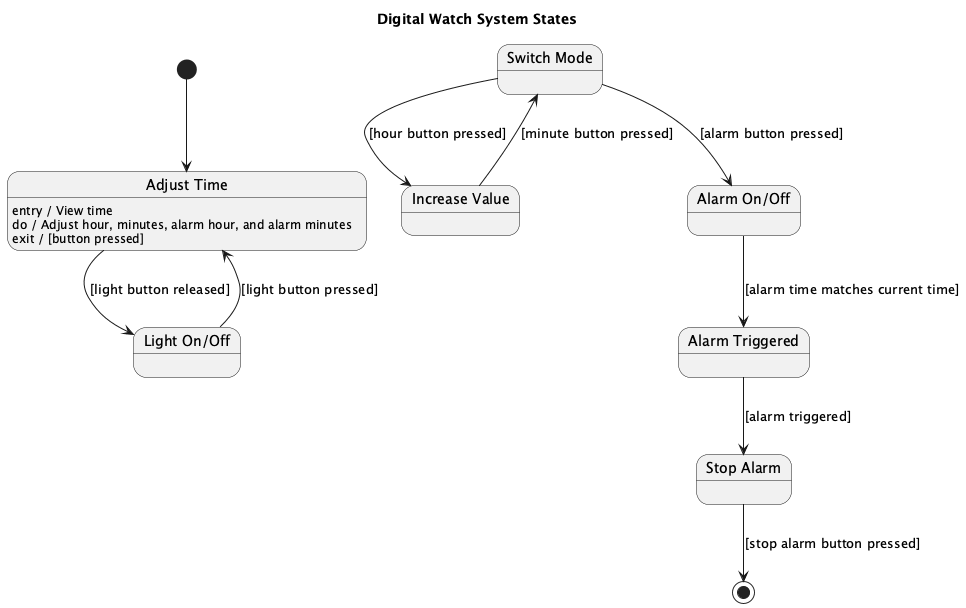

The diagram above was rendered by PlantUML. Its source (embedded in the PNG):
@startuml
title Digital Watch System States

[*] --> AdjustTime

state "Adjust Time" as AdjustTime
state "Switch Mode" as SwitchMode
state "Increase Value" as IncreaseValue
state "Alarm On/Off" as AlarmOnOff
state "Alarm Triggered" as AlarmTriggered
state "Stop Alarm" as StopAlarm
state "Light On/Off" as LightOnOff

AdjustTime : entry / View time
AdjustTime : do / Adjust hour, minutes, alarm hour, and alarm minutes
AdjustTime : exit / [button pressed]

SwitchMode --> IncreaseValue : [hour button pressed]
IncreaseValue --> SwitchMode : [minute button pressed]
SwitchMode --> AlarmOnOff : [alarm button pressed]
AlarmOnOff --> AlarmTriggered : [alarm time matches current time]
AlarmTriggered --> StopAlarm : [alarm triggered]
StopAlarm --> [*] : [stop alarm button pressed]

LightOnOff --> AdjustTime : [light button pressed]
AdjustTime --> LightOnOff : [light button released]

@enduml